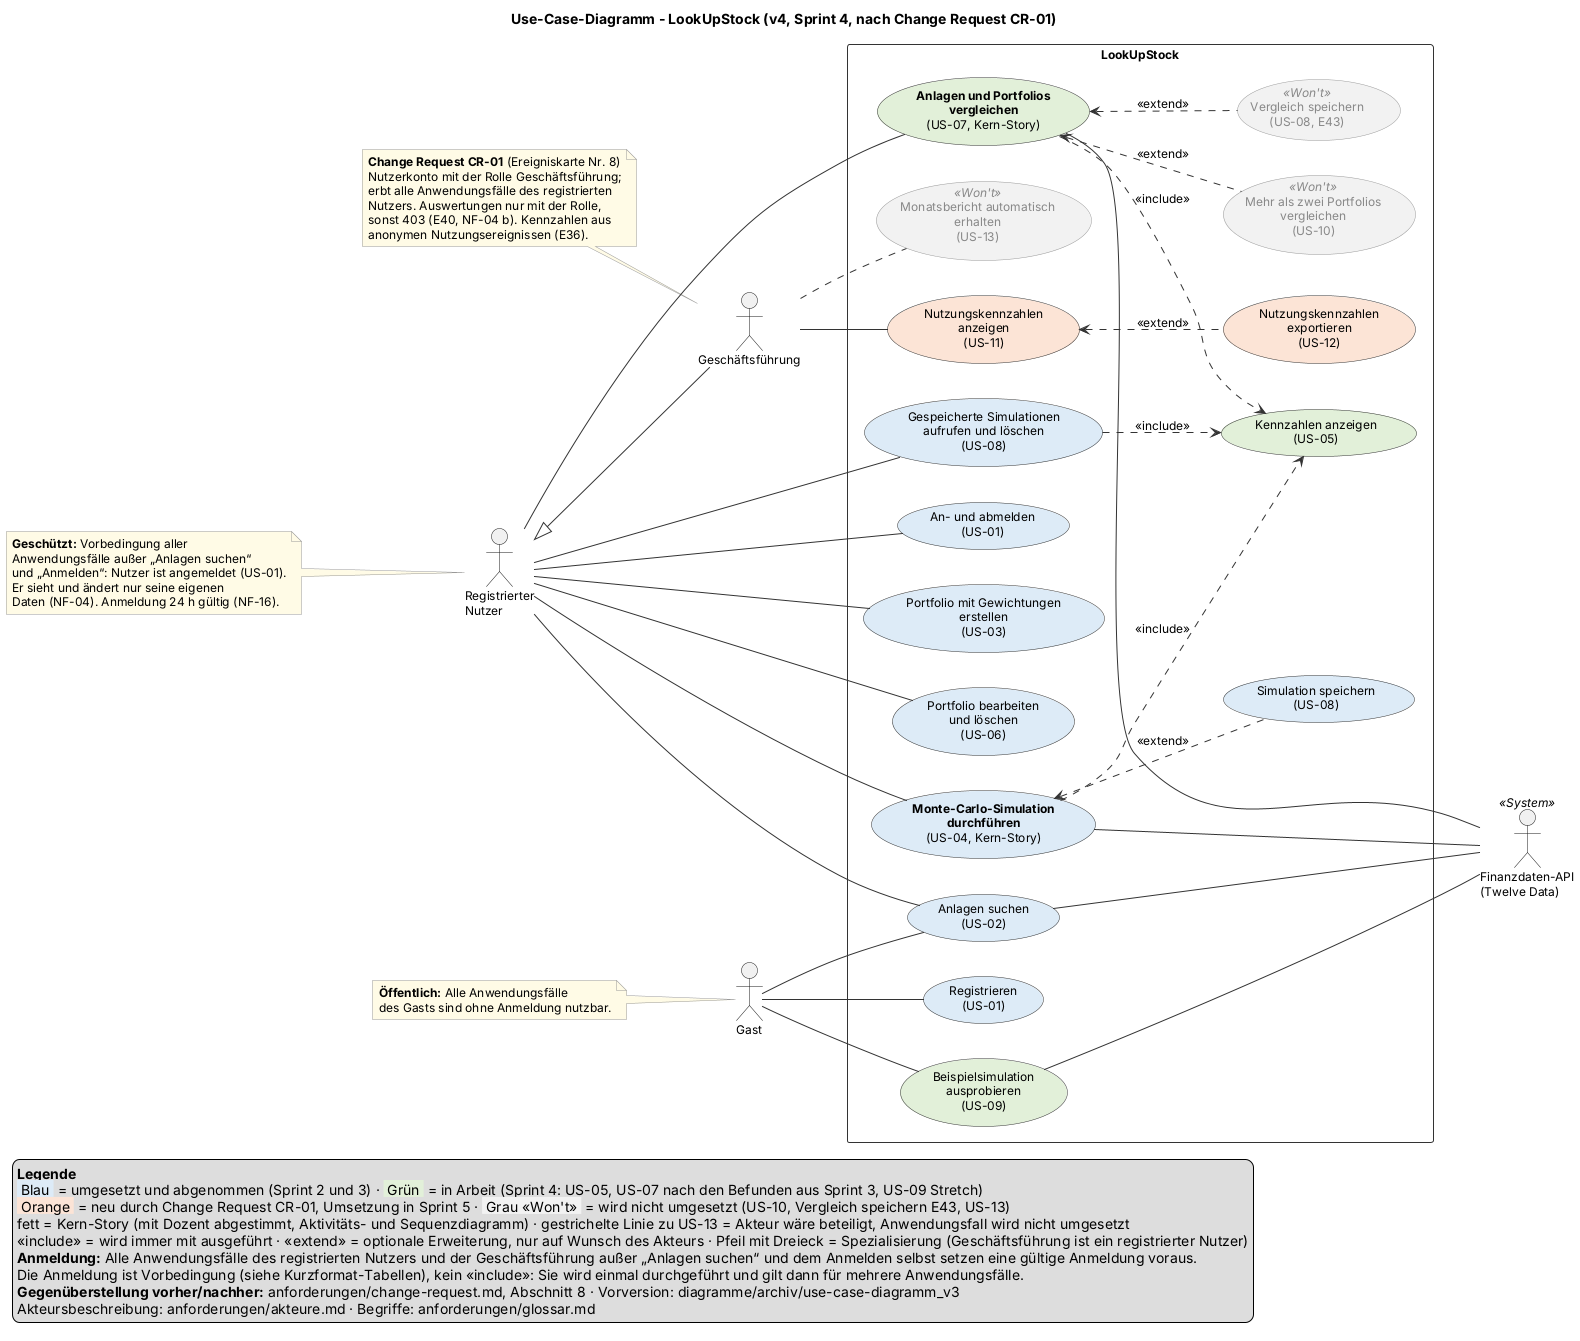

The diagram above was rendered by PlantUML. Its source (embedded in the PNG):
@startuml use-case-diagramm_v4
' LookUpStock - Use-Case-Diagramm v4
' Issue Docs #141 · Sprint 4 · Stand 25.10.2026
' Grundlagen: Use-Case-Diagramm v3, Akteursbeschreibung v4 (akteure.md),
'             Change Request CR-01 (change-request.md), Kurzformat-Tabellen Sprint 4 (US-11, US-12, E36 bis E43),
'             Sprint-Planning-Protokoll Sprint 4 (US-10 Won't), Abnahmeprotokoll Sprint 3, NF-04
' Änderungen gegenüber v3:
'   - Change Request CR-01 (Ereigniskarte Nr. 8): neuer Akteur Geschäftsführung als Spezialisierung des
'     registrierten Nutzers; neue Anwendungsfälle „Nutzungskennzahlen anzeigen“ (US-11) und
'     „Nutzungskennzahlen exportieren“ (US-12, <<extend>>); „Monatsbericht automatisch erhalten“ (US-13) als Won't
'   - US-10 „Mehr als zwei Portfolios vergleichen“ als nicht umgesetzt (Won't) gekennzeichnet (Sprint-Planning-Protokoll Sprint 4)
'   - „Vergleich speichern“ (Rest von US-08) als nicht umgesetzt (Won't) gekennzeichnet (E43, ersetzt E34)
'   - Farben nach Status statt nach Sprint: abgenommen, in Arbeit (Sprint 4), neu durch CR-01 (Sprint 5), Won't
'   - Unverändert: Gast, registrierter Nutzer, Finanzdaten-API und ihre Beziehungen aus v3
' Werkzeug: PlantUML

left to right direction
skinparam defaultFontName Arial
skinparam defaultFontSize 12
skinparam shadowing false
skinparam packageStyle rectangle
skinparam usecase {
  BackgroundColor #FFFFFF
  BorderColor #333333
  ArrowColor #333333
  BackgroundColor<<Won't>> #F2F2F2
  BorderColor<<Won't>> #999999
  FontColor<<Won't>> #888888
  StereotypeFontColor<<Won't>> #888888
}
skinparam rectangle {
  BorderColor #333333
}
skinparam note {
  BackgroundColor #FFFBE6
  BorderColor #999999
}

title Use-Case-Diagramm - LookUpStock (v4, Sprint 4, nach Change Request CR-01)

actor "Gast" as Gast
actor "Registrierter\nNutzer" as Nutzer
actor "Geschäftsführung" as GF
actor "Finanzdaten-API\n(Twelve Data)" as API <<System>>

rectangle "LookUpStock" {
  usecase "Registrieren\n(US-01)" as UC_Reg #DDEBF7
  usecase "An- und abmelden\n(US-01)" as UC_Login #DDEBF7
  usecase "Anlagen suchen\n(US-02)" as UC_Suche #DDEBF7
  usecase "Beispielsimulation\nausprobieren\n(US-09)" as UC_Demo #E2F0D9
  usecase "Portfolio mit Gewichtungen\nerstellen\n(US-03)" as UC_Port #DDEBF7
  usecase "Portfolio bearbeiten\nund löschen\n(US-06)" as UC_Edit #DDEBF7
  usecase "**Monte-Carlo-Simulation**\n**durchführen**\n(US-04, Kern-Story)" as UC_Sim #DDEBF7
  usecase "Kennzahlen anzeigen\n(US-05)" as UC_Kenn #E2F0D9
  usecase "**Anlagen und Portfolios**\n**vergleichen**\n(US-07, Kern-Story)" as UC_Verg #E2F0D9
  usecase "Mehr als zwei Portfolios\nvergleichen\n(US-10)" as UC_Mehr <<Won't>>
  usecase "Simulation speichern\n(US-08)" as UC_Save #DDEBF7
  usecase "Vergleich speichern\n(US-08, E43)" as UC_SaveV <<Won't>>
  usecase "Gespeicherte Simulationen\naufrufen und löschen\n(US-08)" as UC_Abruf #DDEBF7
  usecase "Nutzungskennzahlen\nanzeigen\n(US-11)" as UC_Report #FCE4D6
  usecase "Nutzungskennzahlen\nexportieren\n(US-12)" as UC_Export #FCE4D6
  usecase "Monatsbericht automatisch\nerhalten\n(US-13)" as UC_Bericht <<Won't>>
}

Nutzer <|-- GF

Gast -- UC_Reg
Gast -- UC_Suche
Gast -- UC_Demo

Nutzer -- UC_Login
Nutzer -- UC_Suche
Nutzer -- UC_Port
Nutzer -- UC_Edit
Nutzer -- UC_Sim
Nutzer -- UC_Verg
Nutzer -- UC_Abruf

GF -- UC_Report
GF .. UC_Bericht

UC_Sim ..> UC_Kenn : <<include>>
UC_Verg ..> UC_Kenn : <<include>>
UC_Abruf ..> UC_Kenn : <<include>>
UC_Sim <.. UC_Save : <<extend>>
UC_Verg <.. UC_SaveV : <<extend>>
UC_Verg <.. UC_Mehr : <<extend>>
UC_Report <.. UC_Export : <<extend>>

UC_Save -[hidden]- API
UC_Suche -- API
UC_Demo -- API
UC_Sim -- API
UC_Verg -- API

note left of Gast
  <b>Öffentlich:</b> Alle Anwendungsfälle
  des Gasts sind ohne Anmeldung nutzbar.
end note

note left of Nutzer
  <b>Geschützt:</b> Vorbedingung aller
  Anwendungsfälle außer „Anlagen suchen“
  und „Anmelden“: Nutzer ist angemeldet (US-01).
  Er sieht und ändert nur seine eigenen
  Daten (NF-04). Anmeldung 24 h gültig (NF-16).
end note

note left of GF
  <b>Change Request CR-01</b> (Ereigniskarte Nr. 8)
  Nutzerkonto mit der Rolle Geschäftsführung;
  erbt alle Anwendungsfälle des registrierten
  Nutzers. Auswertungen nur mit der Rolle,
  sonst 403 (E40, NF-04 b). Kennzahlen aus
  anonymen Nutzungsereignissen (E36).
end note

legend bottom left
  <b>Legende</b>
  <back:#DDEBF7> Blau </back> = umgesetzt und abgenommen (Sprint 2 und 3) · <back:#E2F0D9> Grün </back> = in Arbeit (Sprint 4: US-05, US-07 nach den Befunden aus Sprint 3, US-09 Stretch)
  <back:#FCE4D6> Orange </back> = neu durch Change Request CR-01, Umsetzung in Sprint 5 · <back:#F2F2F2> Grau «Won't» </back> = wird nicht umgesetzt (US-10, Vergleich speichern E43, US-13)
  fett = Kern-Story (mit Dozent abgestimmt, Aktivitäts- und Sequenzdiagramm) · gestrichelte Linie zu US-13 = Akteur wäre beteiligt, Anwendungsfall wird nicht umgesetzt
  <<include>> = wird immer mit ausgeführt · <<extend>> = optionale Erweiterung, nur auf Wunsch des Akteurs · Pfeil mit Dreieck = Spezialisierung (Geschäftsführung ist ein registrierter Nutzer)
  <b>Anmeldung:</b> Alle Anwendungsfälle des registrierten Nutzers und der Geschäftsführung außer „Anlagen suchen“ und dem Anmelden selbst setzen eine gültige Anmeldung voraus.
  Die Anmeldung ist Vorbedingung (siehe Kurzformat-Tabellen), kein <<include>>: Sie wird einmal durchgeführt und gilt dann für mehrere Anwendungsfälle.
  <b>Gegenüberstellung vorher/nachher:</b> anforderungen/change-request.md, Abschnitt 8 · Vorversion: diagramme/archiv/use-case-diagramm_v3
  Akteursbeschreibung: anforderungen/akteure.md · Begriffe: anforderungen/glossar.md
endlegend

@enduml